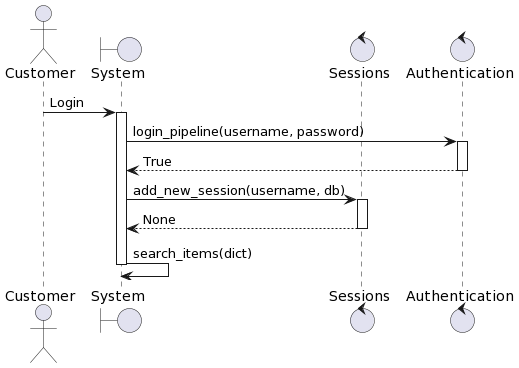

The diagram above was rendered by PlantUML. Its source (embedded in the PNG):
@startuml
actor Customer
boundary "System" as system
control "Sessions" as sessions
control "Authentication" as auth
Customer -> system: Login
activate system
system -> auth: login_pipeline(username, password)
activate auth
auth --> system: True
deactivate auth
system -> sessions: add_new_session(username, db)
activate sessions
sessions --> system: None
deactivate sessions
system -> system: search_items(dict)
deactivate system
@enduml